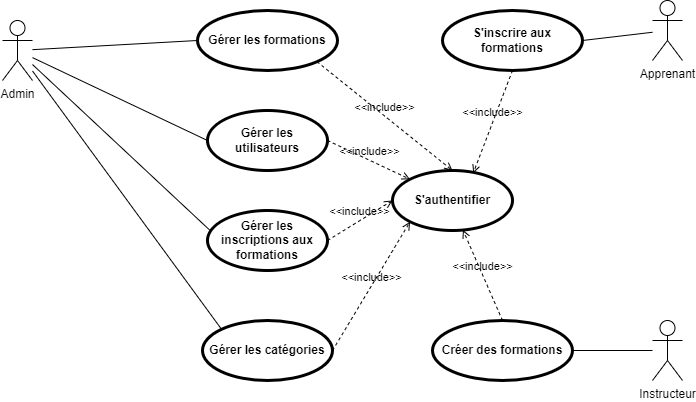

The diagram above was exported from draw.io. Its source (the exported page's mxGraphModel, read from the mxfile embedded in the PNG):
<mxGraphModel dx="1050" dy="581" grid="1" gridSize="10" guides="1" tooltips="1" connect="1" arrows="1" fold="1" page="1" pageScale="1" pageWidth="850" pageHeight="1100" math="0" shadow="0">
  <root>
    <mxCell id="0" />
    <mxCell id="1" parent="0" />
    <mxCell id="98SEadBdyRYVaLo7Oj-i-1" value="Admin" style="shape=umlActor;html=1;verticalLabelPosition=bottom;verticalAlign=top;align=center;" parent="1" vertex="1">
      <mxGeometry x="80" y="70" width="30" height="60" as="geometry" />
    </mxCell>
    <mxCell id="98SEadBdyRYVaLo7Oj-i-4" value="Gérer les utilisateurs" style="shape=ellipse;html=1;strokeWidth=3;fontStyle=1;whiteSpace=wrap;align=center;perimeter=ellipsePerimeter;" parent="1" vertex="1">
      <mxGeometry x="285" y="160" width="120" height="60" as="geometry" />
    </mxCell>
    <mxCell id="98SEadBdyRYVaLo7Oj-i-6" value="Gérer les inscriptions aux formations" style="shape=ellipse;html=1;strokeWidth=3;fontStyle=1;whiteSpace=wrap;align=center;perimeter=ellipsePerimeter;" parent="1" vertex="1">
      <mxGeometry x="285" y="260" width="120" height="60" as="geometry" />
    </mxCell>
    <mxCell id="98SEadBdyRYVaLo7Oj-i-28" value="" style="edgeStyle=none;html=1;endArrow=none;verticalAlign=bottom;rounded=0;entryX=0;entryY=0.5;entryDx=0;entryDy=0;" parent="1" source="98SEadBdyRYVaLo7Oj-i-1" target="98SEadBdyRYVaLo7Oj-i-4" edge="1">
      <mxGeometry width="160" relative="1" as="geometry">
        <mxPoint x="470" y="310" as="sourcePoint" />
        <mxPoint x="630" y="310" as="targetPoint" />
      </mxGeometry>
    </mxCell>
    <mxCell id="98SEadBdyRYVaLo7Oj-i-29" value="" style="edgeStyle=none;html=1;endArrow=none;verticalAlign=bottom;rounded=0;entryX=0.027;entryY=0.343;entryDx=0;entryDy=0;entryPerimeter=0;" parent="1" source="98SEadBdyRYVaLo7Oj-i-1" target="98SEadBdyRYVaLo7Oj-i-6" edge="1">
      <mxGeometry width="160" relative="1" as="geometry">
        <mxPoint x="470" y="310" as="sourcePoint" />
        <mxPoint x="630" y="310" as="targetPoint" />
      </mxGeometry>
    </mxCell>
    <mxCell id="98SEadBdyRYVaLo7Oj-i-30" value="" style="edgeStyle=none;html=1;endArrow=none;verticalAlign=bottom;rounded=0;entryX=0;entryY=0.5;entryDx=0;entryDy=0;" parent="1" source="98SEadBdyRYVaLo7Oj-i-1" target="GOmwCq5zXl2veueLHq4m-2" edge="1">
      <mxGeometry width="160" relative="1" as="geometry">
        <mxPoint x="470" y="310" as="sourcePoint" />
        <mxPoint x="290" y="420" as="targetPoint" />
      </mxGeometry>
    </mxCell>
    <mxCell id="GOmwCq5zXl2veueLHq4m-1" value="Gérer les catégories" style="shape=ellipse;html=1;strokeWidth=3;fontStyle=1;whiteSpace=wrap;align=center;perimeter=ellipsePerimeter;" parent="1" vertex="1">
      <mxGeometry x="280" y="370" width="130" height="60" as="geometry" />
    </mxCell>
    <mxCell id="GOmwCq5zXl2veueLHq4m-2" value="Gérer les formations" style="shape=ellipse;html=1;strokeWidth=3;fontStyle=1;whiteSpace=wrap;align=center;perimeter=ellipsePerimeter;" parent="1" vertex="1">
      <mxGeometry x="275" y="60" width="140" height="60" as="geometry" />
    </mxCell>
    <mxCell id="GOmwCq5zXl2veueLHq4m-4" value="Apprenant" style="shape=umlActor;html=1;verticalLabelPosition=bottom;verticalAlign=top;align=center;" parent="1" vertex="1">
      <mxGeometry x="730" y="50" width="30" height="60" as="geometry" />
    </mxCell>
    <mxCell id="GOmwCq5zXl2veueLHq4m-6" value="Instructeur" style="shape=umlActor;html=1;verticalLabelPosition=bottom;verticalAlign=top;align=center;" parent="1" vertex="1">
      <mxGeometry x="730" y="370" width="30" height="60" as="geometry" />
    </mxCell>
    <mxCell id="GOmwCq5zXl2veueLHq4m-7" value="" style="endArrow=none;html=1;rounded=0;exitX=0;exitY=0;exitDx=0;exitDy=0;" parent="1" source="GOmwCq5zXl2veueLHq4m-1" target="98SEadBdyRYVaLo7Oj-i-1" edge="1">
      <mxGeometry width="50" height="50" relative="1" as="geometry">
        <mxPoint x="510" y="330" as="sourcePoint" />
        <mxPoint x="560" y="280" as="targetPoint" />
      </mxGeometry>
    </mxCell>
    <mxCell id="GOmwCq5zXl2veueLHq4m-11" value="S'authentifier" style="shape=ellipse;html=1;strokeWidth=3;fontStyle=1;whiteSpace=wrap;align=center;perimeter=ellipsePerimeter;" parent="1" vertex="1">
      <mxGeometry x="470" y="220" width="120" height="60" as="geometry" />
    </mxCell>
    <mxCell id="GOmwCq5zXl2veueLHq4m-13" value="&amp;lt;&amp;lt;include&amp;gt;&amp;gt;" style="edgeStyle=none;html=1;endArrow=open;verticalAlign=bottom;dashed=1;labelBackgroundColor=none;rounded=0;exitX=1;exitY=1;exitDx=0;exitDy=0;entryX=0.5;entryY=0;entryDx=0;entryDy=0;" parent="1" source="GOmwCq5zXl2veueLHq4m-2" target="GOmwCq5zXl2veueLHq4m-11" edge="1">
      <mxGeometry width="160" relative="1" as="geometry">
        <mxPoint x="460" y="320" as="sourcePoint" />
        <mxPoint x="620" y="320" as="targetPoint" />
      </mxGeometry>
    </mxCell>
    <mxCell id="GOmwCq5zXl2veueLHq4m-14" value="&amp;lt;&amp;lt;include&amp;gt;&amp;gt;" style="edgeStyle=none;html=1;endArrow=open;verticalAlign=bottom;dashed=1;labelBackgroundColor=none;rounded=0;exitX=1;exitY=0.5;exitDx=0;exitDy=0;entryX=0;entryY=0;entryDx=0;entryDy=0;" parent="1" source="98SEadBdyRYVaLo7Oj-i-4" target="GOmwCq5zXl2veueLHq4m-11" edge="1">
      <mxGeometry width="160" relative="1" as="geometry">
        <mxPoint x="460" y="320" as="sourcePoint" />
        <mxPoint x="620" y="320" as="targetPoint" />
      </mxGeometry>
    </mxCell>
    <mxCell id="GOmwCq5zXl2veueLHq4m-15" value="&amp;lt;&amp;lt;include&amp;gt;&amp;gt;" style="edgeStyle=none;html=1;endArrow=open;verticalAlign=bottom;dashed=1;labelBackgroundColor=none;rounded=0;exitX=1;exitY=0.5;exitDx=0;exitDy=0;entryX=0;entryY=0.5;entryDx=0;entryDy=0;" parent="1" source="98SEadBdyRYVaLo7Oj-i-6" target="GOmwCq5zXl2veueLHq4m-11" edge="1">
      <mxGeometry width="160" relative="1" as="geometry">
        <mxPoint x="460" y="320" as="sourcePoint" />
        <mxPoint x="620" y="320" as="targetPoint" />
      </mxGeometry>
    </mxCell>
    <mxCell id="GOmwCq5zXl2veueLHq4m-16" value="&amp;lt;&amp;lt;include&amp;gt;&amp;gt;" style="edgeStyle=none;html=1;endArrow=open;verticalAlign=bottom;dashed=1;labelBackgroundColor=none;rounded=0;exitX=1;exitY=0.5;exitDx=0;exitDy=0;entryX=0;entryY=1;entryDx=0;entryDy=0;" parent="1" source="GOmwCq5zXl2veueLHq4m-1" target="GOmwCq5zXl2veueLHq4m-11" edge="1">
      <mxGeometry width="160" relative="1" as="geometry">
        <mxPoint x="460" y="320" as="sourcePoint" />
        <mxPoint x="620" y="320" as="targetPoint" />
      </mxGeometry>
    </mxCell>
    <mxCell id="x6yk3WVAFrDrSzDulczc-2" value="Créer des formations" style="shape=ellipse;html=1;strokeWidth=3;fontStyle=1;whiteSpace=wrap;align=center;perimeter=ellipsePerimeter;" vertex="1" parent="1">
      <mxGeometry x="510" y="370" width="140" height="60" as="geometry" />
    </mxCell>
    <mxCell id="x6yk3WVAFrDrSzDulczc-3" value="S'inscrire aux formations" style="shape=ellipse;html=1;strokeWidth=3;fontStyle=1;whiteSpace=wrap;align=center;perimeter=ellipsePerimeter;" vertex="1" parent="1">
      <mxGeometry x="520" y="60" width="140" height="60" as="geometry" />
    </mxCell>
    <mxCell id="x6yk3WVAFrDrSzDulczc-5" value="" style="edgeStyle=none;html=1;endArrow=none;verticalAlign=bottom;rounded=0;exitX=1;exitY=0.5;exitDx=0;exitDy=0;" edge="1" parent="1" source="x6yk3WVAFrDrSzDulczc-3" target="GOmwCq5zXl2veueLHq4m-4">
      <mxGeometry width="160" relative="1" as="geometry">
        <mxPoint x="340" y="280" as="sourcePoint" />
        <mxPoint x="500" y="280" as="targetPoint" />
      </mxGeometry>
    </mxCell>
    <mxCell id="x6yk3WVAFrDrSzDulczc-6" value="" style="edgeStyle=none;html=1;endArrow=none;verticalAlign=bottom;rounded=0;exitX=1;exitY=0.5;exitDx=0;exitDy=0;" edge="1" parent="1" source="x6yk3WVAFrDrSzDulczc-2" target="GOmwCq5zXl2veueLHq4m-6">
      <mxGeometry width="160" relative="1" as="geometry">
        <mxPoint x="340" y="280" as="sourcePoint" />
        <mxPoint x="500" y="280" as="targetPoint" />
      </mxGeometry>
    </mxCell>
    <mxCell id="x6yk3WVAFrDrSzDulczc-7" value="&amp;lt;&amp;lt;include&amp;gt;&amp;gt;" style="edgeStyle=none;html=1;endArrow=open;verticalAlign=bottom;dashed=1;labelBackgroundColor=none;rounded=0;exitX=0.5;exitY=1;exitDx=0;exitDy=0;entryX=0.673;entryY=0.043;entryDx=0;entryDy=0;entryPerimeter=0;" edge="1" parent="1" source="x6yk3WVAFrDrSzDulczc-3" target="GOmwCq5zXl2veueLHq4m-11">
      <mxGeometry width="160" relative="1" as="geometry">
        <mxPoint x="340" y="280" as="sourcePoint" />
        <mxPoint x="500" y="280" as="targetPoint" />
      </mxGeometry>
    </mxCell>
    <mxCell id="x6yk3WVAFrDrSzDulczc-8" value="&amp;lt;&amp;lt;include&amp;gt;&amp;gt;" style="edgeStyle=none;html=1;endArrow=open;verticalAlign=bottom;dashed=1;labelBackgroundColor=none;rounded=0;entryX=0.587;entryY=0.99;entryDx=0;entryDy=0;entryPerimeter=0;exitX=0.5;exitY=0;exitDx=0;exitDy=0;" edge="1" parent="1" source="x6yk3WVAFrDrSzDulczc-2" target="GOmwCq5zXl2veueLHq4m-11">
      <mxGeometry width="160" relative="1" as="geometry">
        <mxPoint x="340" y="280" as="sourcePoint" />
        <mxPoint x="500" y="280" as="targetPoint" />
      </mxGeometry>
    </mxCell>
  </root>
</mxGraphModel>